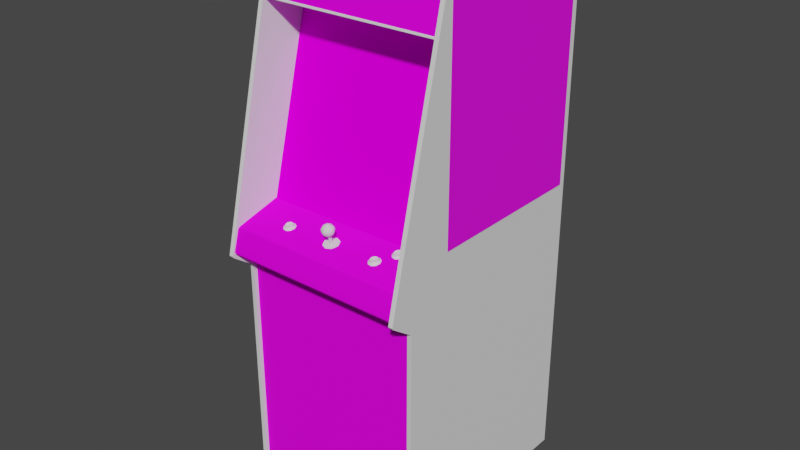 # Source: journey.blend  (saved by Blender 2.93.20; exported with 4.5.12 LTS)
import bpy
from mathutils import Matrix  # noqa: F401  (used for matrix-valued properties, if any)

bpy.ops.wm.read_factory_settings(use_empty=True)
scene = bpy.context.scene
scene.name = 'Scene'

# ---- images (referenced by path relative to the original .blend; pixels are not part of the script)
import os
ASSET_DIR = os.environ.get("B2B_ASSET_DIR", "")  # directory of the original .blend (textures are referenced by path, not embedded)
HERE = os.path.dirname(os.path.abspath(__file__))  # packed textures are extracted next to this script under _unpacked/

def load_image(name, relpath, width, height, colorspace="sRGB"):
    """Load a texture the original file referenced (path relative to the .blend, or extracted next to this script)."""
    p = next((c for c in (os.path.join(HERE, relpath), os.path.join(ASSET_DIR, relpath)) if relpath and os.path.exists(c)), "")
    if p:
        img = bpy.data.images.load(p, check_existing=True)
        img.name = name
    else:  # same state as the original file: an image datablock whose file is absent (Cycles renders it pink)
        img = bpy.data.images.new(name, width, height)
        img.source = "FILE"
        img.filepath = "//" + (relpath or name)
    img.colorspace_settings.name = colorspace
    return img
img_01journeymarqueemap_tiff = load_image('01journeymarqueemap.TIFF', '01journeymarqueemap.TIFF', 1024, 1024, 'sRGB')
img_02journeymonitormap_tiff = load_image('02journeymonitormap.TIFF', '02journeymonitormap.TIFF', 1024, 1024, 'sRGB')
img_journeysideartmap_tiff = load_image('journeysideartmap.TIFF', 'journeysideartmap.TIFF', 1024, 1024, 'sRGB')
img_journeybezelmap_tiff = load_image('journeybezelmap.TIFF', 'journeybezelmap.TIFF', 1024, 1024, 'sRGB')
img_journeycoindoormap_tiff = load_image('journeycoindoormap.TIFF', 'journeycoindoormap.TIFF', 1024, 1024, 'sRGB')
img_journeycpomap_tiff = load_image('journeycpomap.TIFF', 'journeycpomap.TIFF', 1024, 1024, 'sRGB')

# ---- materials (node trees are filled in below, after node groups)
mat_01journeymarquee = bpy.data.materials.new('01journeymarquee')
mat_01journeymarquee.use_transparent_shadow = False
mat_01journeymarquee.roughness = 0.7934
mat_01journeymarquee.specular_intensity = 0.08627
mat_02journeymonitor = bpy.data.materials.new('02journeymonitor')
mat_02journeymonitor.use_transparent_shadow = False
mat_02journeymonitor.roughness = 0.8807
mat_02journeymonitor.specular_intensity = 0.0
mat_journeysideart = bpy.data.materials.new('journeysideart')
mat_journeysideart.use_transparent_shadow = False
mat_journeysideart.roughness = 0.7615
mat_journeysideart.specular_intensity = 0.3216
mat_journeybezel = bpy.data.materials.new('journeybezel')
mat_journeybezel.use_transparent_shadow = False
mat_journeybezel.roughness = 0.8807
mat_journeybezel.specular_intensity = 0.0
mat_journeyblack = bpy.data.materials.new('journeyblack')
mat_journeyblack.use_transparent_shadow = False
mat_journeyblack.roughness = 0.8807
mat_journeyblack.specular_intensity = 0.08627
mat_journeynonemoreblack = bpy.data.materials.new('journeynonemoreblack')
mat_journeynonemoreblack.use_transparent_shadow = False
mat_journeynonemoreblack.roughness = 0.9623
mat_journeynonemoreblack.specular_intensity = 0.0
mat_journetbuttonwhite = bpy.data.materials.new('journetbuttonwhite')
mat_journetbuttonwhite.use_transparent_shadow = False
mat_journetbuttonwhite.roughness = 0.7333
mat_journetbuttonwhite.specular_intensity = 0.6275
mat_journetbuttonred = bpy.data.materials.new('journetbuttonred')
mat_journetbuttonred.use_transparent_shadow = False
mat_journetbuttonred.roughness = 0.7333
mat_journetbuttonred.specular_intensity = 0.6275
mat_journeycoindoor = bpy.data.materials.new('journeycoindoor')
mat_journeycoindoor.use_transparent_shadow = False
mat_journeycoindoor.roughness = 0.8807
mat_journeycoindoor.specular_intensity = 0.08627
mat_journeycpo = bpy.data.materials.new('journeycpo')
mat_journeycpo.use_transparent_shadow = False
mat_journeycpo.roughness = 0.8539
mat_journeycpo.specular_intensity = 0.08627
mat_journeyjoytop = bpy.data.materials.new('journeyjoytop')
mat_journeyjoytop.use_transparent_shadow = False
mat_journeyjoytop.roughness = 0.7615
mat_journeyjoytop.specular_intensity = 0.6275
mat_journeyjoybottom = bpy.data.materials.new('journeyjoybottom')
mat_journeyjoybottom.use_transparent_shadow = False
mat_journeyjoybottom.roughness = 0.7934
mat_journeyjoybottom.specular_intensity = 0.6275
mat_journeysideleftout = bpy.data.materials.new('journeysideleftout')
mat_journeysideleftout.use_transparent_shadow = False
mat_journeysideleftout.roughness = 0.8807
mat_journeysideleftout.specular_intensity = 0.3137
mat_journeysideleftin = bpy.data.materials.new('journeysideleftin')
mat_journeysideleftin.use_transparent_shadow = False
mat_journeysideleftin.roughness = 0.8807
mat_journeysideleftin.specular_intensity = 0.08627
mat_journeytmoldleft = bpy.data.materials.new('journeytmoldleft')
mat_journeytmoldleft.use_transparent_shadow = False
mat_journeytmoldleft.roughness = 0.7333
mat_journeytmoldleft.specular_intensity = 0.5373
mat_journeysiderightin = bpy.data.materials.new('journeysiderightin')
mat_journeysiderightin.use_transparent_shadow = False
mat_journeysiderightin.roughness = 0.8807
mat_journeysiderightin.specular_intensity = 0.08627
mat_journetsiderightout = bpy.data.materials.new('journetsiderightout')
mat_journetsiderightout.use_transparent_shadow = False
mat_journetsiderightout.roughness = 0.8807
mat_journetsiderightout.specular_intensity = 0.3137
mat_journeytmoldright = bpy.data.materials.new('journeytmoldright')
mat_journeytmoldright.use_transparent_shadow = False
mat_journeytmoldright.roughness = 0.7333
mat_journeytmoldright.specular_intensity = 0.5373

# ---- node groups
ng_auto_smooth = bpy.data.node_groups.new('Auto Smooth', 'GeometryNodeTree')
_s = ng_auto_smooth.interface.new_socket(name='Geometry', in_out='OUTPUT', socket_type='NodeSocketGeometry')
_s = ng_auto_smooth.interface.new_socket(name='Geometry', in_out='INPUT', socket_type='NodeSocketGeometry')
_s = ng_auto_smooth.interface.new_socket(name='Angle', in_out='INPUT', socket_type='NodeSocketFloat')
_s.subtype = 'ANGLE'
_s.min_value = 0.0
_s.max_value = 3.142
ng_auto_smooth.is_modifier = True
_N = ng_auto_smooth.nodes; _L = ng_auto_smooth.links
n0 = _N.new('NodeGroupOutput'); n0.name = 'Group Output'; n0.location = (480, -100)
n1 = _N.new('NodeGroupInput'); n1.name = 'Group Input'; n1.location = (-420, -300)
n2 = _N.new('NodeGroupInput'); n2.name = 'Group Input.001'; n2.location = (-60, -100)
n3 = _N.new('GeometryNodeSetShadeSmooth'); n3.name = 'Set Shade Smooth'; n3.location = (120, -100)
n3.domain = 'EDGE'
n4 = _N.new('GeometryNodeSetShadeSmooth'); n4.name = 'Set Shade Smooth.001'; n4.location = (300, -100)
n5 = _N.new('GeometryNodeInputMeshEdgeAngle'); n5.name = 'Edge Angle'; n5.location = (-420, -220)
n6 = _N.new('GeometryNodeInputEdgeSmooth'); n6.name = 'Is Edge Smooth'; n6.location = (-60, -160)
n7 = _N.new('GeometryNodeInputShadeSmooth'); n7.name = 'Is Face Smooth'; n7.location = (-240, -340)
n8 = _N.new('FunctionNodeBooleanMath'); n8.name = 'Boolean Math'; n8.location = (-60, -220)
n9 = _N.new('FunctionNodeCompare'); n9.name = 'Compare'; n9.location = (-240, -180)
n9.operation = 'LESS_EQUAL'
_L.new(n5.outputs[0], n9.inputs[0])
_L.new(n4.outputs[0], n0.inputs[0])
_L.new(n1.outputs[1], n9.inputs[1])
_L.new(n9.outputs[0], n8.inputs[0])
_L.new(n7.outputs[0], n8.inputs[1])
_L.new(n2.outputs[0], n3.inputs[0])
_L.new(n6.outputs[0], n3.inputs[1])
_L.new(n3.outputs[0], n4.inputs[0])
_L.new(n8.outputs[0], n3.inputs[2])
n0.is_active_output = True

# ---- material node trees
mat_01journeymarquee.use_nodes = True; mat_01journeymarquee.node_tree.nodes.clear()
_N = mat_01journeymarquee.node_tree.nodes; _L = mat_01journeymarquee.node_tree.links
n0 = _N.new('ShaderNodeBsdfPrincipled'); n0.name = 'Principled BSDF'; n0.location = (10, 300)
n0.distribution = 'GGX'
n0.subsurface_method = 'BURLEY'
n0.inputs[2].default_value = 0.7934
n0.inputs[3].default_value = 1.45
n0.inputs[13].default_value = 0.08627
n0.inputs[27].default_value = (0.0, 0.0, 0.0, 1.0)
n0.inputs[28].default_value = 1.0
n1 = _N.new('ShaderNodeOutputMaterial'); n1.name = 'Material Output'; n1.location = (300, 300)
n2 = _N.new('ShaderNodeTexImage'); n2.name = 'Image Texture'; n2.location = (-300, 600)
n2.image = img_01journeymarqueemap_tiff
_L.new(n0.outputs[0], n1.inputs[0])
_L.new(n2.outputs[0], n0.inputs[0])
n1.is_active_output = True
mat_02journeymonitor.use_nodes = True; mat_02journeymonitor.node_tree.nodes.clear()
_N = mat_02journeymonitor.node_tree.nodes; _L = mat_02journeymonitor.node_tree.links
n0 = _N.new('ShaderNodeBsdfPrincipled'); n0.name = 'Principled BSDF'; n0.location = (10, 300)
n0.distribution = 'GGX'
n0.subsurface_method = 'BURLEY'
n0.inputs[2].default_value = 0.8807
n0.inputs[3].default_value = 1.45
n0.inputs[13].default_value = 0.0
n0.inputs[27].default_value = (0.0, 0.0, 0.0, 1.0)
n0.inputs[28].default_value = 1.0
n1 = _N.new('ShaderNodeOutputMaterial'); n1.name = 'Material Output'; n1.location = (300, 300)
n2 = _N.new('ShaderNodeTexImage'); n2.name = 'Image Texture'; n2.location = (-300, 600)
n2.image = img_02journeymonitormap_tiff
_L.new(n0.outputs[0], n1.inputs[0])
_L.new(n2.outputs[0], n0.inputs[0])
n1.is_active_output = True
mat_journeysideart.use_nodes = True; mat_journeysideart.node_tree.nodes.clear()
_N = mat_journeysideart.node_tree.nodes; _L = mat_journeysideart.node_tree.links
n0 = _N.new('ShaderNodeBsdfPrincipled'); n0.name = 'Principled BSDF'; n0.location = (10, 300)
n0.distribution = 'GGX'
n0.subsurface_method = 'BURLEY'
n0.inputs[2].default_value = 0.7615
n0.inputs[3].default_value = 1.45
n0.inputs[13].default_value = 0.3216
n0.inputs[27].default_value = (0.0, 0.0, 0.0, 1.0)
n0.inputs[28].default_value = 1.0
n1 = _N.new('ShaderNodeOutputMaterial'); n1.name = 'Material Output'; n1.location = (300, 300)
n2 = _N.new('ShaderNodeTexImage'); n2.name = 'Image Texture'; n2.location = (-300, 600)
n2.image = img_journeysideartmap_tiff
_L.new(n0.outputs[0], n1.inputs[0])
_L.new(n2.outputs[0], n0.inputs[0])
n1.is_active_output = True
mat_journeybezel.use_nodes = True; mat_journeybezel.node_tree.nodes.clear()
_N = mat_journeybezel.node_tree.nodes; _L = mat_journeybezel.node_tree.links
n0 = _N.new('ShaderNodeBsdfPrincipled'); n0.name = 'Principled BSDF'; n0.location = (10, 300)
n0.distribution = 'GGX'
n0.subsurface_method = 'BURLEY'
n0.inputs[2].default_value = 0.8807
n0.inputs[3].default_value = 1.45
n0.inputs[13].default_value = 0.0
n0.inputs[27].default_value = (0.0, 0.0, 0.0, 1.0)
n0.inputs[28].default_value = 1.0
n1 = _N.new('ShaderNodeOutputMaterial'); n1.name = 'Material Output'; n1.location = (300, 300)
n2 = _N.new('ShaderNodeTexImage'); n2.name = 'Image Texture'; n2.location = (-300, 600)
n2.image = img_journeybezelmap_tiff
_L.new(n0.outputs[0], n1.inputs[0])
_L.new(n2.outputs[0], n0.inputs[0])
n1.is_active_output = True
mat_journeyblack.use_nodes = True; mat_journeyblack.node_tree.nodes.clear()
_N = mat_journeyblack.node_tree.nodes; _L = mat_journeyblack.node_tree.links
n0 = _N.new('ShaderNodeBsdfPrincipled'); n0.name = 'Principled BSDF'; n0.location = (10, 300)
n0.distribution = 'GGX'
n0.subsurface_method = 'BURLEY'
n0.inputs[2].default_value = 0.8807
n0.inputs[3].default_value = 1.45
n0.inputs[13].default_value = 0.08627
n0.inputs[27].default_value = (0.0, 0.0, 0.0, 1.0)
n0.inputs[28].default_value = 1.0
n1 = _N.new('ShaderNodeOutputMaterial'); n1.name = 'Material Output'; n1.location = (300, 300)
_L.new(n0.outputs[0], n1.inputs[0])
n1.is_active_output = True
mat_journeynonemoreblack.use_nodes = True; mat_journeynonemoreblack.node_tree.nodes.clear()
_N = mat_journeynonemoreblack.node_tree.nodes; _L = mat_journeynonemoreblack.node_tree.links
n0 = _N.new('ShaderNodeBsdfPrincipled'); n0.name = 'Principled BSDF'; n0.location = (10, 300)
n0.distribution = 'GGX'
n0.subsurface_method = 'BURLEY'
n0.inputs[2].default_value = 0.9623
n0.inputs[3].default_value = 1.45
n0.inputs[13].default_value = 0.0
n0.inputs[27].default_value = (0.0, 0.0, 0.0, 1.0)
n0.inputs[28].default_value = 1.0
n1 = _N.new('ShaderNodeOutputMaterial'); n1.name = 'Material Output'; n1.location = (300, 300)
_L.new(n0.outputs[0], n1.inputs[0])
n1.is_active_output = True
mat_journetbuttonwhite.use_nodes = True; mat_journetbuttonwhite.node_tree.nodes.clear()
_N = mat_journetbuttonwhite.node_tree.nodes; _L = mat_journetbuttonwhite.node_tree.links
n0 = _N.new('ShaderNodeBsdfPrincipled'); n0.name = 'Principled BSDF'; n0.location = (10, 300)
n0.distribution = 'GGX'
n0.subsurface_method = 'BURLEY'
n0.inputs[2].default_value = 0.7333
n0.inputs[3].default_value = 1.45
n0.inputs[13].default_value = 0.6275
n0.inputs[27].default_value = (0.0, 0.0, 0.0, 1.0)
n0.inputs[28].default_value = 1.0
n1 = _N.new('ShaderNodeOutputMaterial'); n1.name = 'Material Output'; n1.location = (300, 300)
_L.new(n0.outputs[0], n1.inputs[0])
n1.is_active_output = True
mat_journetbuttonred.use_nodes = True; mat_journetbuttonred.node_tree.nodes.clear()
_N = mat_journetbuttonred.node_tree.nodes; _L = mat_journetbuttonred.node_tree.links
n0 = _N.new('ShaderNodeBsdfPrincipled'); n0.name = 'Principled BSDF'; n0.location = (10, 300)
n0.distribution = 'GGX'
n0.subsurface_method = 'BURLEY'
n0.inputs[2].default_value = 0.7333
n0.inputs[3].default_value = 1.45
n0.inputs[13].default_value = 0.6275
n0.inputs[27].default_value = (0.0, 0.0, 0.0, 1.0)
n0.inputs[28].default_value = 1.0
n1 = _N.new('ShaderNodeOutputMaterial'); n1.name = 'Material Output'; n1.location = (300, 300)
_L.new(n0.outputs[0], n1.inputs[0])
n1.is_active_output = True
mat_journeycoindoor.use_nodes = True; mat_journeycoindoor.node_tree.nodes.clear()
_N = mat_journeycoindoor.node_tree.nodes; _L = mat_journeycoindoor.node_tree.links
n0 = _N.new('ShaderNodeBsdfPrincipled'); n0.name = 'Principled BSDF'; n0.location = (10, 300)
n0.distribution = 'GGX'
n0.subsurface_method = 'BURLEY'
n0.inputs[2].default_value = 0.8807
n0.inputs[3].default_value = 1.45
n0.inputs[13].default_value = 0.08627
n0.inputs[27].default_value = (0.0, 0.0, 0.0, 1.0)
n0.inputs[28].default_value = 1.0
n1 = _N.new('ShaderNodeOutputMaterial'); n1.name = 'Material Output'; n1.location = (300, 300)
n2 = _N.new('ShaderNodeTexImage'); n2.name = 'Image Texture'; n2.location = (-300, 600)
n2.image = img_journeycoindoormap_tiff
_L.new(n0.outputs[0], n1.inputs[0])
_L.new(n2.outputs[0], n0.inputs[0])
n1.is_active_output = True
mat_journeycpo.use_nodes = True; mat_journeycpo.node_tree.nodes.clear()
_N = mat_journeycpo.node_tree.nodes; _L = mat_journeycpo.node_tree.links
n0 = _N.new('ShaderNodeBsdfPrincipled'); n0.name = 'Principled BSDF'; n0.location = (10, 300)
n0.distribution = 'GGX'
n0.subsurface_method = 'BURLEY'
n0.inputs[2].default_value = 0.8539
n0.inputs[3].default_value = 1.45
n0.inputs[13].default_value = 0.08627
n0.inputs[27].default_value = (0.0, 0.0, 0.0, 1.0)
n0.inputs[28].default_value = 1.0
n1 = _N.new('ShaderNodeOutputMaterial'); n1.name = 'Material Output'; n1.location = (300, 300)
n2 = _N.new('ShaderNodeTexImage'); n2.name = 'Image Texture'; n2.location = (-300, 600)
n2.image = img_journeycpomap_tiff
_L.new(n0.outputs[0], n1.inputs[0])
_L.new(n2.outputs[0], n0.inputs[0])
n1.is_active_output = True
mat_journeyjoytop.use_nodes = True; mat_journeyjoytop.node_tree.nodes.clear()
_N = mat_journeyjoytop.node_tree.nodes; _L = mat_journeyjoytop.node_tree.links
n0 = _N.new('ShaderNodeBsdfPrincipled'); n0.name = 'Principled BSDF'; n0.location = (10, 300)
n0.distribution = 'GGX'
n0.subsurface_method = 'BURLEY'
n0.inputs[2].default_value = 0.7615
n0.inputs[3].default_value = 1.45
n0.inputs[13].default_value = 0.6275
n0.inputs[27].default_value = (0.0, 0.0, 0.0, 1.0)
n0.inputs[28].default_value = 1.0
n1 = _N.new('ShaderNodeOutputMaterial'); n1.name = 'Material Output'; n1.location = (300, 300)
_L.new(n0.outputs[0], n1.inputs[0])
n1.is_active_output = True
mat_journeyjoybottom.use_nodes = True; mat_journeyjoybottom.node_tree.nodes.clear()
_N = mat_journeyjoybottom.node_tree.nodes; _L = mat_journeyjoybottom.node_tree.links
n0 = _N.new('ShaderNodeBsdfPrincipled'); n0.name = 'Principled BSDF'; n0.location = (10, 300)
n0.distribution = 'GGX'
n0.subsurface_method = 'BURLEY'
n0.inputs[2].default_value = 0.7934
n0.inputs[3].default_value = 1.45
n0.inputs[13].default_value = 0.6275
n0.inputs[27].default_value = (0.0, 0.0, 0.0, 1.0)
n0.inputs[28].default_value = 1.0
n1 = _N.new('ShaderNodeOutputMaterial'); n1.name = 'Material Output'; n1.location = (300, 300)
_L.new(n0.outputs[0], n1.inputs[0])
n1.is_active_output = True
mat_journeysideleftout.use_nodes = True; mat_journeysideleftout.node_tree.nodes.clear()
_N = mat_journeysideleftout.node_tree.nodes; _L = mat_journeysideleftout.node_tree.links
n0 = _N.new('ShaderNodeBsdfPrincipled'); n0.name = 'Principled BSDF'; n0.location = (10, 300)
n0.distribution = 'GGX'
n0.subsurface_method = 'BURLEY'
n0.inputs[2].default_value = 0.8807
n0.inputs[3].default_value = 1.45
n0.inputs[13].default_value = 0.3137
n0.inputs[27].default_value = (0.0, 0.0, 0.0, 1.0)
n0.inputs[28].default_value = 1.0
n1 = _N.new('ShaderNodeOutputMaterial'); n1.name = 'Material Output'; n1.location = (300, 300)
_L.new(n0.outputs[0], n1.inputs[0])
n1.is_active_output = True
mat_journeysideleftin.use_nodes = True; mat_journeysideleftin.node_tree.nodes.clear()
_N = mat_journeysideleftin.node_tree.nodes; _L = mat_journeysideleftin.node_tree.links
n0 = _N.new('ShaderNodeBsdfPrincipled'); n0.name = 'Principled BSDF'; n0.location = (10, 300)
n0.distribution = 'GGX'
n0.subsurface_method = 'BURLEY'
n0.inputs[2].default_value = 0.8807
n0.inputs[3].default_value = 1.45
n0.inputs[13].default_value = 0.08627
n0.inputs[27].default_value = (0.0, 0.0, 0.0, 1.0)
n0.inputs[28].default_value = 1.0
n1 = _N.new('ShaderNodeOutputMaterial'); n1.name = 'Material Output'; n1.location = (300, 300)
_L.new(n0.outputs[0], n1.inputs[0])
n1.is_active_output = True
mat_journeytmoldleft.use_nodes = True; mat_journeytmoldleft.node_tree.nodes.clear()
_N = mat_journeytmoldleft.node_tree.nodes; _L = mat_journeytmoldleft.node_tree.links
n0 = _N.new('ShaderNodeBsdfPrincipled'); n0.name = 'Principled BSDF'; n0.location = (10, 300)
n0.distribution = 'GGX'
n0.subsurface_method = 'BURLEY'
n0.inputs[2].default_value = 0.7333
n0.inputs[3].default_value = 1.45
n0.inputs[13].default_value = 0.5373
n0.inputs[27].default_value = (0.0, 0.0, 0.0, 1.0)
n0.inputs[28].default_value = 1.0
n1 = _N.new('ShaderNodeOutputMaterial'); n1.name = 'Material Output'; n1.location = (300, 300)
_L.new(n0.outputs[0], n1.inputs[0])
n1.is_active_output = True
mat_journeysiderightin.use_nodes = True; mat_journeysiderightin.node_tree.nodes.clear()
_N = mat_journeysiderightin.node_tree.nodes; _L = mat_journeysiderightin.node_tree.links
n0 = _N.new('ShaderNodeBsdfPrincipled'); n0.name = 'Principled BSDF'; n0.location = (10, 300)
n0.distribution = 'GGX'
n0.subsurface_method = 'BURLEY'
n0.inputs[2].default_value = 0.8807
n0.inputs[3].default_value = 1.45
n0.inputs[13].default_value = 0.08627
n0.inputs[27].default_value = (0.0, 0.0, 0.0, 1.0)
n0.inputs[28].default_value = 1.0
n1 = _N.new('ShaderNodeOutputMaterial'); n1.name = 'Material Output'; n1.location = (300, 300)
_L.new(n0.outputs[0], n1.inputs[0])
n1.is_active_output = True
mat_journetsiderightout.use_nodes = True; mat_journetsiderightout.node_tree.nodes.clear()
_N = mat_journetsiderightout.node_tree.nodes; _L = mat_journetsiderightout.node_tree.links
n0 = _N.new('ShaderNodeBsdfPrincipled'); n0.name = 'Principled BSDF'; n0.location = (10, 300)
n0.distribution = 'GGX'
n0.subsurface_method = 'BURLEY'
n0.inputs[2].default_value = 0.8807
n0.inputs[3].default_value = 1.45
n0.inputs[13].default_value = 0.3137
n0.inputs[27].default_value = (0.0, 0.0, 0.0, 1.0)
n0.inputs[28].default_value = 1.0
n1 = _N.new('ShaderNodeOutputMaterial'); n1.name = 'Material Output'; n1.location = (300, 300)
_L.new(n0.outputs[0], n1.inputs[0])
n1.is_active_output = True
mat_journeytmoldright.use_nodes = True; mat_journeytmoldright.node_tree.nodes.clear()
_N = mat_journeytmoldright.node_tree.nodes; _L = mat_journeytmoldright.node_tree.links
n0 = _N.new('ShaderNodeBsdfPrincipled'); n0.name = 'Principled BSDF'; n0.location = (10, 300)
n0.distribution = 'GGX'
n0.subsurface_method = 'BURLEY'
n0.inputs[2].default_value = 0.7333
n0.inputs[3].default_value = 1.45
n0.inputs[13].default_value = 0.5373
n0.inputs[27].default_value = (0.0, 0.0, 0.0, 1.0)
n0.inputs[28].default_value = 1.0
n1 = _N.new('ShaderNodeOutputMaterial'); n1.name = 'Material Output'; n1.location = (300, 300)
_L.new(n0.outputs[0], n1.inputs[0])
n1.is_active_output = True

# ---- world
world_world = bpy.data.worlds.new('World'); scene.world = world_world
world_world.use_nodes = True; world_world.node_tree.nodes.clear()
_N = world_world.node_tree.nodes; _L = world_world.node_tree.links
n0 = _N.new('ShaderNodeOutputWorld'); n0.name = 'World Output'; n0.location = (300, 300)
n1 = _N.new('ShaderNodeBackground'); n1.name = 'Background'; n1.location = (10, 300)
n1.inputs[0].default_value = (0.05088, 0.05088, 0.05088, 1.0)
_L.new(n1.outputs[0], n0.inputs[0])
n0.is_active_output = True
world_world.color = (0.05088, 0.05088, 0.05088)
world_world.use_sun_shadow = False
world_world.sun_shadow_jitter_overblur = 0.0

# ---- meshes
me_journey = bpy.data.meshes.new('journey')
me_journey.from_pydata([(0.2561, 0.521, 0.005611), (0.2561, 0.6925, -0.0371), (-0.3237, 0.521, 0.005611), (-0.3237, 0.6925, -0.0371), (-0.03179, 0.2231, -0.08275), (-0.1816, 0.2209, -0.08569), (-0.1802, 0.03572, -0.04115), (-0.03179, 0.03462, -0.03894), (-0.03179, 0.4039, -0.1365), (0.1166, 0.4006, -0.1376), (0.1166, 0.03572, -0.04115), (0.1184, 0.2209, -0.08569), (-0.1802, 0.4006, -0.1376), (-0.1765, -0.07767, -0.01574), (0.2101, 0.2183, -0.08864), (-0.03179, 0.5129, -0.1707), (-0.1765, 0.5077, -0.1704), (-0.03179, -0.08172, -0.0139), (0.1943, -0.06368, -0.02016), (0.206, 0.03867, -0.04446), (-0.2696, 0.03867, -0.04446), (-0.2737, 0.2183, -0.08864), (-0.2737, 0.218, -0.08938), (-0.2696, 0.3939, -0.1387), (0.1129, -0.07767, -0.01574), (-0.03179, -0.08209, -0.01427), (-0.1765, -0.07767, -0.01611), (0.206, 0.3943, -0.1383), (0.2101, 0.218, -0.08938), (0.206, 0.0383, -0.04483), (-0.2578, -0.06368, -0.02053), (-0.2696, 0.3943, -0.1383), (-0.2578, 0.4923, -0.1674), (-0.03179, 0.5125, -0.1711), (0.1129, 0.5073, -0.1707), (0.1943, -0.06368, -0.02053), (-0.2696, 0.0383, -0.04483), (0.1129, -0.07767, -0.01611), (0.1129, 0.5077, -0.1704), (0.1943, 0.4926, -0.1671), (0.206, 0.3939, -0.1387), (0.1943, 0.4923, -0.1674), (-0.2578, 0.4926, -0.1671), (-0.1765, 0.5073, -0.1707), (-0.2578, -0.06368, -0.02016), (-0.3385, 0.6476, -0.5838), (-0.3385, -0.06258, -0.5838), (-0.3385, 0.6476, -0.03967), (-0.3385, -0.06258, -0.03967), (0.2712, -0.06368, -0.5853), (0.2712, 0.6465, -0.5853), (0.2712, -0.06368, -0.04115), (0.2712, 0.6465, -0.04115), (0.2569, -0.0762, 0.001929), (-0.3234, 0.5202, -0.1545), (-0.3234, -0.0762, 0.001929), (0.2569, 0.5202, -0.1545), (0.2565, 0.5199, -0.1807), (-0.3234, 0.5195, 0.001561), (-0.3234, 0.5199, -0.1807), (0.2565, 0.5195, 0.001561), (-0.3234, 0.5276, 0.004507), (-0.3234, 0.5213, 0.006716), (0.2565, 0.5276, 0.004507), (0.2565, 0.5195, 0.004875), (0.2565, 0.5213, 0.006716), (-0.3234, 0.5195, 0.004875), (0.2565, -0.1874, -0.001016), (-0.3234, 0.6749, -0.237), (-0.3234, -0.1874, -0.001016), (0.2565, 0.6749, -0.237), (0.1667, -0.07399, 0.04574), (0.174, -0.07325, 0.04169), (0.1652, -0.07583, 0.03249), (0.167, -0.07914, 0.04537), (0.1534, -0.07215, 0.03801), (0.1748, -0.07399, 0.02476), (0.167, -0.07288, 0.02034), (0.1667, -0.06847, 0.02255), (0.1534, -0.07031, 0.02991), (0.1582, -0.07325, 0.02181), (0.1748, -0.07804, 0.04096), (0.1777, -0.0762, 0.03286), (0.1523, -0.0773, 0.03727), (0.1523, -0.07509, 0.02844), (0.1468, -0.0773, 0.02586), (0.1468, -0.08062, 0.03838), (0.1552, -0.08319, 0.04795), (0.1582, -0.07877, 0.0439), (0.1792, -0.08209, 0.0439), (0.1792, -0.07583, 0.02034), (0.1586, -0.06883, 0.02402), (0.174, -0.0692, 0.0266), (0.1678, -0.08356, 0.05016), (0.1836, -0.07914, 0.03212), (0.1678, -0.07436, 0.01408), (0.1552, -0.07509, 0.01629), (0.1586, -0.07399, 0.04427), (0.1766, -0.07141, 0.03396), (0.2149, -0.07141, 0.03396), (0.2031, -0.07583, 0.03249), (0.1902, -0.07509, 0.02844), (0.1902, -0.0773, 0.03727), (0.216, -0.0762, 0.03286), (0.2127, -0.07804, 0.04096), (0.2171, -0.08209, 0.0439), (0.1961, -0.07877, 0.0439), (0.2049, -0.07914, 0.04537), (0.2119, -0.07325, 0.04169), (0.2049, -0.07288, 0.02034), (0.1961, -0.07325, 0.02181), (0.1965, -0.06883, 0.02402), (0.1913, -0.07031, 0.02991), (0.2127, -0.07399, 0.02476), (0.2219, -0.07914, 0.03212), (0.2049, -0.07399, 0.04574), (0.1965, -0.07399, 0.04427), (0.1932, -0.08319, 0.04795), (0.1847, -0.0773, 0.02586), (0.206, -0.07436, 0.01408), (0.1913, -0.07215, 0.03801), (0.2049, -0.06847, 0.02255), (0.2119, -0.0692, 0.0266), (0.206, -0.08356, 0.05016), (0.1847, -0.08062, 0.03838), (0.2171, -0.07583, 0.02034), (0.1932, -0.07509, 0.01629), (-0.1883, -0.08835, 0.08293), (-0.1949, -0.08651, 0.09434), (-0.1868, -0.08687, 0.09581), (-0.1956, -0.09166, 0.09397), (-0.1949, -0.08135, 0.07409), (-0.1868, -0.08098, 0.07262), (-0.1864, -0.08577, 0.07041), (-0.1956, -0.08614, 0.07188), (-0.2011, -0.08761, 0.07888), (-0.2004, -0.08282, 0.08035), (-0.1757, -0.08872, 0.08293), (-0.1787, -0.09092, 0.09139), (-0.1743, -0.09461, 0.09434), (-0.1787, -0.08687, 0.07483), (-0.1698, -0.09166, 0.08219), (-0.1986, -0.08761, 0.06636), (-0.2067, -0.09019, 0.07593), (-0.2067, -0.09313, 0.08882), (-0.2011, -0.08982, 0.08734), (-0.1864, -0.09203, 0.09544), (-0.1768, -0.08393, 0.0844), (-0.1798, -0.08577, 0.09176), (-0.2004, -0.08503, 0.08845), (-0.1798, -0.08209, 0.07667), (-0.1986, -0.09571, 0.09839), (-0.1857, -0.09645, 0.1006), (-0.1743, -0.08872, 0.07041), (-0.1857, -0.08724, 0.06415), (0.1365, -0.08393, 0.0844), (0.1251, -0.08835, 0.08293), (0.1122, -0.08761, 0.07888), (0.1122, -0.08982, 0.08734), (0.1129, -0.08503, 0.08845), (0.1376, -0.08872, 0.08293), (0.1346, -0.09092, 0.09139), (0.139, -0.09461, 0.09434), (0.1177, -0.09166, 0.09397), (0.1269, -0.09203, 0.09544), (0.1265, -0.08687, 0.09581), (0.1335, -0.08577, 0.09176), (0.1269, -0.08577, 0.07041), (0.1177, -0.08614, 0.07188), (0.1346, -0.08687, 0.07483), (0.1435, -0.09166, 0.08219), (0.1184, -0.08651, 0.09434), (0.1147, -0.09571, 0.09839), (0.1066, -0.09019, 0.07593), (0.1276, -0.08724, 0.06415), (0.1129, -0.08282, 0.08035), (0.1265, -0.08098, 0.07262), (0.1184, -0.08135, 0.07409), (0.1335, -0.08209, 0.07667), (0.1276, -0.09645, 0.1006), (0.1066, -0.09313, 0.08882), (0.139, -0.08872, 0.07041), (0.1147, -0.08761, 0.06636), (0.2557, -1.016, 0.0936), (0.2557, -0.2426, 0.0936), (-0.3241, -0.2426, 0.0936), (-0.3241, -1.016, 0.0936), (0.2565, -0.07141, 0.001561), (-0.3234, -0.07141, 0.001561), (0.2565, -0.2492, 0.08256), (-0.3234, -0.2492, 0.08256), (-0.3234, -0.1123, 0.1547), (-0.3234, -0.18, 0.1742), (0.2565, -0.1907, 0.1698), (-0.3234, -0.1907, 0.1698), (0.2565, -0.18, 0.1742), (0.2565, -0.1123, 0.1547), (0.2565, -0.1079, 0.1459), (-0.3234, -0.1079, 0.1459), (-0.04246, -0.03128, 0.0855), (-0.03989, -0.03018, 0.09581), (-0.03768, -0.0287, 0.09066), (-0.02258, -0.03128, 0.0855), (-0.03252, -0.03055, 0.08145), (-0.03252, -0.02834, 0.08845), (-0.04246, -0.03644, 0.1046), (-0.03252, -0.03717, 0.1087), (-0.03252, -0.03202, 0.1032), (-0.04651, -0.03386, 0.09508), (-0.02369, -0.03423, 0.1035), (-0.01853, -0.03386, 0.09508), (-0.02479, -0.03018, 0.09581), (-0.02884, -0.03018, 0.09949), (-0.02995, -0.0287, 0.09618), (-0.03068, -0.02907, 0.09802), (-0.03436, -0.02907, 0.09802), (-0.03252, -0.02907, 0.09876), (-0.03252, -0.02834, 0.09655), (-0.03068, -0.02797, 0.09434), (-0.03252, -0.02797, 0.0936), (-0.0351, -0.0287, 0.09618), (-0.03436, -0.02797, 0.09434), (-0.04504, -0.05853, 0.1017), (-0.03252, -0.05963, 0.1069), (-0.03252, -0.05227, 0.1116), (-0.01853, -0.05558, 0.1039), (-0.01191, -0.04711, 0.09176), (-0.01817, -0.04711, 0.1065), (-0.0502, -0.05521, 0.08955), (-0.04504, -0.05227, 0.0774), (-0.03252, -0.05079, 0.07225), (-0.01964, -0.05227, 0.0774), (-0.03768, -0.03165, 0.101), (-0.027, -0.0287, 0.09066), (-0.02001, -0.04012, 0.1061), (-0.02148, -0.06294, 0.08771), (-0.01448, -0.05521, 0.08955), (-0.03768, -0.06294, 0.08771), (-0.02185, -0.06184, 0.09876), (-0.04026, -0.0611, 0.07998), (-0.03252, -0.06, 0.07704), (-0.04357, -0.06294, 0.08771), (-0.02479, -0.0611, 0.07998), (-0.01375, -0.03901, 0.0936), (-0.01927, -0.0357, 0.08109), (-0.04026, -0.06478, 0.09508), (-0.0178, -0.04343, 0.0774), (-0.03252, -0.0346, 0.07556), (-0.03252, -0.04196, 0.07151), (-0.04541, -0.0357, 0.08109), (-0.05314, -0.04711, 0.09176), (-0.04541, -0.04233, 0.1065), (-0.05093, -0.03901, 0.0936), (-0.04688, -0.04343, 0.0774), (-0.04688, -0.05079, 0.1058), (-0.03252, -0.0438, 0.1116), (-0.02884, -0.06368, 0.09139), (-0.02479, -0.06478, 0.09508), (-0.03252, -0.06552, 0.09839), (-0.03621, -0.06184, 0.08403), (-0.007121, -0.09129, 0.08035), (-0.01448, -0.08687, 0.06304), (-0.02884, -0.09019, 0.07667), (-0.027, -0.09129, 0.08035), (-0.02884, -0.06184, 0.08403), (-0.027, -0.06294, 0.08771), (-0.03252, -0.06405, 0.09287), (-0.0502, -0.09571, 0.09765), (-0.03252, -0.09718, 0.105), (-0.03252, -0.0924, 0.0855), (-0.0502, -0.08687, 0.06304), (-0.05793, -0.09129, 0.08035), (-0.03768, -0.09129, 0.08035), (-0.03621, -0.06368, 0.09139), (-0.03252, -0.08503, 0.05605), (-0.03621, -0.09019, 0.07667), (-0.01448, -0.09571, 0.09765), (-0.03621, -0.09203, 0.08403), (-0.02884, -0.09203, 0.08403), (-0.03252, -0.08982, 0.07519), (-0.03252, -0.06147, 0.08256), (-0.3366, -0.2507, 0.1058), (-0.3226, -0.1914, 0.1823), (-0.3226, -0.2507, 0.1058), (-0.3226, -1.017, 0.1058), (-0.3226, -1.017, -0.6059), (-0.3366, -1.017, -0.6059), (-0.3366, -1.017, 0.1058), (-0.3366, 0.7143, -0.03783), (-0.3226, 0.7143, -0.03783), (-0.3366, 0.662, -0.6063), (-0.3226, 0.662, -0.6063), (-0.3226, -0.1966, 0.1816), (-0.3366, -0.1914, 0.1823), (-0.3366, -0.1966, 0.1816), (0.2557, -1.017, 0.1058), (0.2557, 0.7143, -0.03783), (0.2557, -0.1914, 0.1823), (0.2557, -0.1966, 0.1816), (0.2697, -0.2507, 0.1058), (0.2557, -0.2507, 0.1058), (0.2697, -1.017, 0.1058), (0.2697, -0.1966, 0.1816), (0.2697, -1.017, -0.6059), (0.2557, -1.017, -0.6059), (0.2697, 0.662, -0.6063), (0.2557, 0.662, -0.6063), (0.2697, 0.7143, -0.03783), (0.2697, -0.1914, 0.1823), (-0.323, -1.013, -0.5938), (-0.323, 0.652, -0.5938), (0.2572, -1.013, -0.5938), (0.2572, 0.652, -0.5938), (0.2572, 0.6896, -0.03562), (0.2572, 0.6966, -0.03746), (-0.323, 0.6966, -0.03746), (0.2572, 0.7028, -0.04188), (0.2572, 0.7047, -0.05072), (-0.323, 0.7047, -0.05072), (-0.323, 0.7028, -0.04188), (-0.323, 0.6896, -0.03562)], [], [(283, 292, 294, 281), (33, 43, 16, 15), (4, 11, 9, 8), (263, 262, 264, 265), (6, 7, 4, 5), (115, 116, 106, 107), (150, 147, 137, 140), (104, 103, 99, 108), (159, 175, 157, 158), (38, 15, 8, 9), (9, 27, 39, 38), (31, 12, 16, 42), (10, 19, 14, 11), (27, 9, 11, 14), (13, 17, 7, 6), (19, 10, 24, 18), (243, 234, 227, 226), (275, 279, 274, 270), (207, 232, 205, 206), (24, 17, 25), (26, 25, 17), (22, 36, 20, 21), (17, 13, 26), (12, 31, 21, 5), (40, 41, 39, 27), (15, 38, 34, 33), (8, 12, 5, 4), (36, 30, 44, 20), (220, 221, 201, 200), (13, 44, 30, 26), (25, 37, 24), (116, 120, 102, 106), (21, 31, 23, 22), (38, 39, 41, 34), (318, 319, 316, 317), (195, 196, 191, 192), (57, 60, 58, 59), (292, 282, 293, 294), (310, 318, 317, 312), (188, 198, 197, 187), (53, 56, 54, 55), (185, 186, 183, 184), (71, 72, 73), (75, 79, 84, 83), (75, 97, 73), (71, 97, 88, 74), (74, 81, 72, 71), (80, 77, 95, 96), (106, 102, 124, 117), (120, 112, 101, 102), (112, 111, 110, 101), (174, 182, 168, 167), (208, 205, 232, 200), (133, 140, 153, 154), (91, 79, 73), (92, 78, 73), (225, 227, 224, 223), (81, 74, 93, 89), (157, 168, 182, 173), (132, 150, 140, 133), (72, 98, 73), (88, 83, 86, 87), (108, 115, 107, 104), (254, 224, 255, 251), (246, 248, 247, 244), (98, 92, 73), (97, 71, 73), (78, 91, 73), (79, 75, 73), (108, 99, 100), (78, 92, 76, 77), (170, 181, 169, 160), (265, 256, 278, 263), (98, 72, 81, 82), (12, 8, 15, 16), (117, 123, 107, 106), (116, 115, 100), (105, 114, 103, 104), (85, 86, 83, 84), (234, 243, 210, 209), (112, 120, 100), (121, 111, 100), (121, 122, 113, 109), (99, 122, 100), (87, 93, 74, 88), (119, 126, 110, 109), (163, 158, 180, 172), (96, 85, 84, 80), (230, 229, 253, 248), (97, 75, 83, 88), (250, 254, 251, 252), (122, 99, 103, 113), (115, 108, 100), (122, 121, 100), (120, 116, 100), (111, 112, 100), (148, 147, 127), (128, 129, 127), (165, 171, 163, 164), (175, 177, 168, 157), (76, 82, 94, 90), (138, 146, 152, 139), (162, 170, 160, 161), (258, 257, 238, 223), (226, 246, 244, 243), (250, 253, 229, 228), (136, 149, 127), (132, 131, 127), (118, 124, 102, 101), (178, 155, 160, 169), (147, 150, 127), (242, 240, 230, 231), (161, 164, 179, 162), (167, 169, 181, 174), (17, 24, 10, 7), (171, 159, 158, 163), (109, 113, 125, 119), (176, 178, 169, 167), (166, 165, 164, 161), (129, 148, 127), (150, 132, 127), (149, 128, 127), (131, 136, 127), (166, 155, 156), (135, 145, 149, 136), (139, 141, 137, 138), (129, 128, 130, 146), (138, 137, 147, 148), (133, 134, 131, 132), (141, 153, 140, 137), (171, 165, 156), (146, 130, 151, 152), (145, 135, 143, 144), (154, 142, 134, 133), (175, 159, 156), (176, 177, 156), (111, 121, 109, 110), (155, 178, 156), (89, 94, 82, 81), (144, 151, 130, 145), (255, 234, 209, 206), (142, 143, 135, 134), (91, 78, 77, 80), (148, 129, 146, 138), (252, 249, 253, 250), (43, 32, 42, 16), (165, 166, 156), (178, 176, 156), (159, 171, 156), (177, 175, 156), (194, 190, 189, 193), (285, 284, 287, 286), (299, 302, 298, 300), (60, 64, 66, 58), (314, 316, 319, 315), (65, 63, 61, 62), (90, 95, 77, 76), (210, 202, 233, 211), (203, 199, 201, 204), (209, 210, 211), (173, 180, 158, 157), (212, 213, 214), (207, 212, 214), (215, 216, 217), (218, 219, 217), (216, 214, 217), (220, 215, 217), (219, 221, 217), (221, 220, 217), (213, 218, 217), (214, 213, 217), (177, 176, 167, 168), (114, 125, 113, 103), (251, 255, 206, 205), (104, 107, 123, 105), (101, 110, 126, 118), (27, 14, 28, 40), (225, 236, 226, 227), (199, 208, 200, 201), (206, 209, 207), (241, 245, 222, 228), (297, 296, 306, 300), (239, 241, 228, 229), (273, 266, 258, 245), (14, 19, 29, 28), (204, 233, 202, 203), (271, 267, 277, 272), (259, 237, 241, 239), (235, 242, 231, 236), (254, 250, 228, 222), (227, 234, 255, 224), (248, 253, 249, 247), (136, 131, 134, 135), (92, 98, 82, 76), (224, 254, 222, 223), (79, 91, 80, 84), (263, 278, 276, 260), (238, 236, 225), (223, 238, 225), (245, 241, 237, 273), (19, 18, 35, 29), (280, 259, 239, 240), (257, 258, 266, 256), (244, 247, 203, 202), (248, 246, 231, 230), (128, 149, 145, 130), (161, 160, 155, 166), (246, 226, 236, 231), (44, 13, 6, 20), (216, 215, 232, 207), (247, 249, 199, 203), (252, 251, 205, 208), (249, 252, 208, 199), (245, 258, 223, 222), (240, 239, 229, 230), (243, 244, 202, 210), (209, 211, 212), (207, 209, 212), (207, 214, 216), (257, 235, 236, 238), (233, 204, 219, 218), (242, 235, 265, 264), (264, 280, 240, 242), (31, 42, 32, 23), (262, 263, 260, 261), (212, 211, 213), (256, 265, 235, 257), (275, 272, 237, 259), (266, 273, 277, 269), (278, 269, 268, 276), (218, 213, 211, 233), (37, 35, 18, 24), (279, 262, 261, 274), (272, 275, 270, 271), (215, 220, 200, 232), (204, 201, 221, 219), (269, 277, 267, 268), (11, 4, 7, 10), (279, 275, 259, 280), (272, 277, 273, 237), (5, 21, 20, 6), (262, 279, 280, 264), (290, 286, 281), (286, 287, 281), (172, 179, 164, 163), (293, 281, 294), (291, 283, 285), (285, 283, 284), (293, 288, 290, 281), (282, 292, 283), (52, 51, 49, 50), (306, 296, 307, 305), (286, 290, 291, 285), (308, 307, 296, 297), (312, 311, 309, 310), (198, 191, 196, 197), (303, 301, 295, 304), (306, 304, 300), (304, 295, 300), (308, 299, 305, 307), (297, 300, 298), (305, 299, 303), (303, 299, 301), (282, 283, 291, 289), (308, 302, 299), (297, 298, 302, 308), (304, 306, 305, 303), (269, 278, 256, 266), (282, 289, 288, 293), (300, 295, 301, 299), (67, 70, 68, 69), (62, 66, 64, 65), (193, 195, 192, 194), (48, 47, 45, 46), (289, 291, 290, 288), (3, 2, 0, 1), (281, 287, 284, 283), (315, 320, 313, 314)])
me_journey.polygons.foreach_set('use_smooth', [True] * 278)
me_journey.polygons.foreach_set('material_index', [14, 1, 1, 11, 1, 6, 7, 6, 7, 1, 1, 1, 1, 1, 1, 1, 10, 11, 10, 1, 1, 1, 1, 1, 1, 1, 1, 1, 10, 1, 1, 6, 1, 1, 4, 9, 4, 14, 4, 9, 3, 8, 6, 6, 6, 6, 6, 6, 6, 6, 6, 7, 10, 7, 6, 6, 10, 6, 7, 7, 6, 6, 6, 10, 10, 6, 6, 6, 6, 6, 6, 7, 11, 6, 1, 6, 6, 6, 6, 10, 6, 6, 6, 6, 6, 6, 7, 6, 10, 6, 10, 6, 6, 6, 6, 6, 7, 7, 7, 7, 6, 7, 7, 10, 10, 10, 7, 7, 6, 7, 7, 10, 7, 7, 1, 7, 6, 7, 7, 7, 7, 7, 7, 7, 7, 7, 7, 7, 7, 7, 7, 7, 7, 7, 7, 7, 6, 7, 6, 7, 10, 7, 6, 7, 10, 1, 7, 7, 7, 7, 9, 14, 17, 4, 4, 4, 6, 10, 10, 10, 7, 10, 10, 10, 10, 10, 10, 10, 10, 10, 10, 7, 6, 10, 6, 6, 1, 10, 10, 10, 10, 15, 10, 10, 1, 10, 11, 10, 10, 10, 10, 10, 7, 6, 10, 6, 11, 10, 10, 10, 1, 10, 10, 10, 10, 7, 7, 10, 1, 10, 10, 10, 10, 10, 10, 10, 10, 10, 10, 10, 10, 10, 10, 1, 11, 10, 10, 11, 11, 11, 10, 1, 11, 11, 10, 10, 11, 1, 11, 11, 1, 11, 12, 12, 7, 12, 13, 13, 12, 13, 2, 17, 14, 17, 4, 9, 17, 15, 15, 16, 15, 16, 16, 13, 16, 17, 17, 11, 14, 17, 5, 4, 9, 2, 14, 0, 14, 4])
_uv = me_journey.uv_layers.new(name='UVMap')
_uv.uv.foreach_set('vector', [0.000447, 0.000447, 0.000447, 0.000447, 0.000447, 0.000447, 0.000447, 0.000447, 0.5, 0.9493, 0.2321, 0.9409, 0.2321, 0.9409, 0.5, 0.9493, 0.5, 0.5, 0.7791, 0.5, 0.7763, 0.7763, 0.5, 0.7791, 0.000447, 0.000447, 0.000447, 0.000447, 0.000447, 0.000447, 0.000447, 0.000447, 0.2237, 0.2237, 0.5, 0.2209, 0.5, 0.5, 0.2209, 0.5, 0.000447, 0.000447, 0.000447, 0.000447, 0.000447, 0.000447, 0.000447, 0.000447, 0.000447, 0.000447, 0.000447, 0.000447, 0.000447, 0.000447, 0.000447, 0.000447, 0.000447, 0.000447, 0.000447, 0.000447, 0.000447, 0.000447, 0.000447, 0.000447, 0.000447, 0.000447, 0.000447, 0.000447, 0.000447, 0.000447, 0.000447, 0.000447, 0.7679, 0.9409, 0.5, 0.9493, 0.5, 0.7791, 0.7763, 0.7763, 0.7763, 0.7763, 0.9409, 0.7679, 0.9186, 0.9186, 0.7679, 0.9409, 0.05905, 0.7679, 0.2237, 0.7763, 0.2321, 0.9409, 0.08138, 0.9186, 0.7763, 0.2237, 0.9409, 0.2321, 0.9493, 0.5, 0.7791, 0.5, 0.9409, 0.7679, 0.7763, 0.7763, 0.7791, 0.5, 0.9493, 0.5, 0.2321, 0.05905, 0.5, 0.05068, 0.5, 0.2209, 0.2237, 0.2237, 0.9409, 0.2321, 0.7763, 0.2237, 0.7679, 0.05905, 0.9186, 0.08138, 0.000447, 0.000447, 0.000447, 0.000447, 0.000447, 0.000447, 0.000447, 0.000447, 0.000447, 0.000447, 0.000447, 0.000447, 0.000447, 0.000447, 0.000447, 0.000447, 0.000447, 0.000447, 0.000447, 0.000447, 0.000447, 0.000447, 0.000447, 0.000447, 0.7679, 0.05905, 0.5, 0.05068, 0.5, 0.05068, 0.2321, 0.05905, 0.5, 0.05068, 0.5, 0.05068, 0.05068, 0.5, 0.05905, 0.2321, 0.05905, 0.2321, 0.05068, 0.5, 0.5, 0.05068, 0.2321, 0.05905, 0.2321, 0.05905, 0.2237, 0.7763, 0.05905, 0.7679, 0.05068, 0.5, 0.2209, 0.5, 0.9409, 0.7679, 0.9186, 0.9186, 0.9186, 0.9186, 0.9409, 0.7679, 0.5, 0.9493, 0.7679, 0.9409, 0.7679, 0.9409, 0.5, 0.9493, 0.5, 0.7791, 0.2237, 0.7763, 0.2209, 0.5, 0.5, 0.5, 0.05905, 0.2321, 0.08138, 0.08138, 0.08138, 0.08138, 0.05905, 0.2321, 0.000447, 0.000447, 0.000447, 0.000447, 0.000447, 0.000447, 0.000447, 0.000447, 0.2321, 0.05905, 0.08138, 0.08138, 0.08138, 0.08138, 0.2321, 0.05905, 0.5, 0.05068, 0.7679, 0.05905, 0.7679, 0.05905, 0.000447, 0.000447, 0.000447, 0.000447, 0.000447, 0.000447, 0.000447, 0.000447, 0.05068, 0.5, 0.05905, 0.7679, 0.05905, 0.7679, 0.05068, 0.5, 0.7679, 0.9409, 0.9186, 0.9186, 0.9186, 0.9186, 0.7679, 0.9409, 0.000447, 0.000447, 0.000447, 0.000447, 0.000447, 0.000447, 0.000447, 0.000447, 0.3381, 0.000447, 0.5419, 0.000447, 0.5419, 0.9996, 0.3381, 0.9996, 0.000447, 0.000447, 0.000447, 0.000447, 0.000447, 0.000447, 0.000447, 0.000447, 0.000447, 0.000447, 0.000447, 0.000447, 0.000447, 0.000447, 0.000447, 0.000447, 0.000447, 0.000447, 0.000447, 0.000447, 0.000447, 0.000447, 0.000447, 0.000447, 0.9996, 0.9996, 0.5698, 0.9996, 0.5698, 0.000447, 0.9996, 0.000447, 0.000447, 0.000447, 0.9996, 0.000447, 0.9996, 0.9996, 0.000447, 0.9996, 0.9996, 0.9996, 0.000447, 0.9996, 0.000447, 0.000447, 0.9996, 0.000447, 0.000447, 0.000447, 0.000447, 0.000447, 0.000447, 0.000447, 0.000447, 0.000447, 0.000447, 0.000447, 0.000447, 0.000447, 0.000447, 0.000447, 0.000447, 0.000447, 0.000447, 0.000447, 0.000447, 0.000447, 0.000447, 0.000447, 0.000447, 0.000447, 0.000447, 0.000447, 0.000447, 0.000447, 0.000447, 0.000447, 0.000447, 0.000447, 0.000447, 0.000447, 0.000447, 0.000447, 0.000447, 0.000447, 0.000447, 0.000447, 0.000447, 0.000447, 0.000447, 0.000447, 0.000447, 0.000447, 0.000447, 0.000447, 0.000447, 0.000447, 0.000447, 0.000447, 0.000447, 0.000447, 0.000447, 0.000447, 0.000447, 0.000447, 0.000447, 0.000447, 0.000447, 0.000447, 0.000447, 0.000447, 0.000447, 0.000447, 0.000447, 0.000447, 0.000447, 0.000447, 0.000447, 0.000447, 0.000447, 0.000447, 0.000447, 0.000447, 0.000447, 0.000447, 0.000447, 0.000447, 0.000447, 0.000447, 0.000447, 0.000447, 0.000447, 0.000447, 0.000447, 0.000447, 0.000447, 0.000447, 0.000447, 0.000447, 0.000447, 0.000447, 0.000447, 0.000447, 0.000447, 0.000447, 0.000447, 0.000447, 0.000447, 0.000447, 0.000447, 0.000447, 0.000447, 0.000447, 0.000447, 0.000447, 0.000447, 0.000447, 0.000447, 0.000447, 0.000447, 0.000447, 0.000447, 0.000447, 0.000447, 0.000447, 0.000447, 0.000447, 0.000447, 0.000447, 0.000447, 0.000447, 0.000447, 0.000447, 0.000447, 0.000447, 0.000447, 0.000447, 0.000447, 0.000447, 0.000447, 0.000447, 0.000447, 0.000447, 0.000447, 0.000447, 0.000447, 0.000447, 0.000447, 0.000447, 0.000447, 0.000447, 0.000447, 0.000447, 0.000447, 0.000447, 0.000447, 0.000447, 0.000447, 0.000447, 0.000447, 0.000447, 0.000447, 0.000447, 0.000447, 0.000447, 0.000447, 0.000447, 0.000447, 0.000447, 0.000447, 0.000447, 0.000447, 0.000447, 0.000447, 0.000447, 0.000447, 0.000447, 0.000447, 0.000447, 0.000447, 0.000447, 0.000447, 0.000447, 0.000447, 0.000447, 0.000447, 0.000447, 0.000447, 0.000447, 0.000447, 0.000447, 0.000447, 0.000447, 0.000447, 0.000447, 0.000447, 0.000447, 0.000447, 0.000447, 0.000447, 0.000447, 0.000447, 0.000447, 0.000447, 0.000447, 0.000447, 0.000447, 0.000447, 0.000447, 0.000447, 0.000447, 0.000447, 0.000447, 0.000447, 0.000447, 0.000447, 0.000447, 0.000447, 0.000447, 0.000447, 0.000447, 0.000447, 0.000447, 0.000447, 0.000447, 0.000447, 0.000447, 0.000447, 0.000447, 0.000447, 0.000447, 0.000447, 0.000447, 0.000447, 0.000447, 0.000447, 0.000447, 0.000447, 0.000447, 0.000447, 0.000447, 0.000447, 0.000447, 0.2237, 0.7763, 0.5, 0.7791, 0.5, 0.9493, 0.2321, 0.9409, 0.000447, 0.000447, 0.000447, 0.000447, 0.000447, 0.000447, 0.000447, 0.000447, 0.000447, 0.000447, 0.000447, 0.000447, 0.000447, 0.000447, 0.000447, 0.000447, 0.000447, 0.000447, 0.000447, 0.000447, 0.000447, 0.000447, 0.000447, 0.000447, 0.000447, 0.000447, 0.000447, 0.000447, 0.000447, 0.000447, 0.000447, 0.000447, 0.000447, 0.000447, 0.000447, 0.000447, 0.000447, 0.000447, 0.000447, 0.000447, 0.000447, 0.000447, 0.000447, 0.000447, 0.000447, 0.000447, 0.000447, 0.000447, 0.000447, 0.000447, 0.000447, 0.000447, 0.000447, 0.000447, 0.000447, 0.000447, 0.000447, 0.000447, 0.000447, 0.000447, 0.000447, 0.000447, 0.000447, 0.000447, 0.000447, 0.000447, 0.000447, 0.000447, 0.000447, 0.000447, 0.000447, 0.000447, 0.000447, 0.000447, 0.000447, 0.000447, 0.000447, 0.000447, 0.000447, 0.000447, 0.000447, 0.000447, 0.000447, 0.000447, 0.000447, 0.000447, 0.000447, 0.000447, 0.000447, 0.000447, 0.000447, 0.000447, 0.000447, 0.000447, 0.000447, 0.000447, 0.000447, 0.000447, 0.000447, 0.000447, 0.000447, 0.000447, 0.000447, 0.000447, 0.000447, 0.000447, 0.000447, 0.000447, 0.000447, 0.000447, 0.000447, 0.000447, 0.000447, 0.000447, 0.000447, 0.000447, 0.000447, 0.000447, 0.000447, 0.000447, 0.000447, 0.000447, 0.000447, 0.000447, 0.000447, 0.000447, 0.000447, 0.000447, 0.000447, 0.000447, 0.000447, 0.000447, 0.000447, 0.000447, 0.000447, 0.000447, 0.000447, 0.000447, 0.000447, 0.000447, 0.000447, 0.000447, 0.000447, 0.000447, 0.000447, 0.000447, 0.000447, 0.000447, 0.000447, 0.000447, 0.000447, 0.000447, 0.000447, 0.000447, 0.000447, 0.000447, 0.000447, 0.000447, 0.000447, 0.000447, 0.000447, 0.000447, 0.000447, 0.000447, 0.000447, 0.000447, 0.000447, 0.000447, 0.000447, 0.000447, 0.000447, 0.000447, 0.000447, 0.000447, 0.000447, 0.000447, 0.000447, 0.000447, 0.000447, 0.000447, 0.000447, 0.000447, 0.000447, 0.000447, 0.000447, 0.000447, 0.000447, 0.000447, 0.000447, 0.000447, 0.000447, 0.000447, 0.000447, 0.000447, 0.000447, 0.000447, 0.000447, 0.000447, 0.000447, 0.000447, 0.000447, 0.000447, 0.000447, 0.000447, 0.000447, 0.000447, 0.000447, 0.000447, 0.000447, 0.000447, 0.000447, 0.000447, 0.000447, 0.000447, 0.000447, 0.000447, 0.000447, 0.000447, 0.000447, 0.000447, 0.000447, 0.000447, 0.000447, 0.000447, 0.000447, 0.000447, 0.000447, 0.000447, 0.000447, 0.000447, 0.000447, 0.000447, 0.000447, 0.000447, 0.000447, 0.000447, 0.000447, 0.000447, 0.000447, 0.000447, 0.000447, 0.000447, 0.000447, 0.000447, 0.000447, 0.000447, 0.000447, 0.000447, 0.000447, 0.000447, 0.000447, 0.000447, 0.000447, 0.000447, 0.000447, 0.000447, 0.000447, 0.000447, 0.000447, 0.000447, 0.000447, 0.000447, 0.000447, 0.000447, 0.000447, 0.000447, 0.000447, 0.000447, 0.000447, 0.000447, 0.000447, 0.000447, 0.000447, 0.000447, 0.000447, 0.000447, 0.000447, 0.000447, 0.000447, 0.000447, 0.000447, 0.000447, 0.000447, 0.000447, 0.000447, 0.000447, 0.5, 0.05068, 0.7679, 0.05905, 0.7763, 0.2237, 0.5, 0.2209, 0.000447, 0.000447, 0.000447, 0.000447, 0.000447, 0.000447, 0.000447, 0.000447, 0.000447, 0.000447, 0.000447, 0.000447, 0.000447, 0.000447, 0.000447, 0.000447, 0.000447, 0.000447, 0.000447, 0.000447, 0.000447, 0.000447, 0.000447, 0.000447, 0.000447, 0.000447, 0.000447, 0.000447, 0.000447, 0.000447, 0.000447, 0.000447, 0.000447, 0.000447, 0.000447, 0.000447, 0.000447, 0.000447, 0.000447, 0.000447, 0.000447, 0.000447, 0.000447, 0.000447, 0.000447, 0.000447, 0.000447, 0.000447, 0.000447, 0.000447, 0.000447, 0.000447, 0.000447, 0.000447, 0.000447, 0.000447, 0.000447, 0.000447, 0.000447, 0.000447, 0.000447, 0.000447, 0.000447, 0.000447, 0.000447, 0.000447, 0.000447, 0.000447, 0.000447, 0.000447, 0.000447, 0.000447, 0.000447, 0.000447, 0.000447, 0.000447, 0.000447, 0.000447, 0.000447, 0.000447, 0.000447, 0.000447, 0.000447, 0.000447, 0.000447, 0.000447, 0.000447, 0.000447, 0.000447, 0.000447, 0.000447, 0.000447, 0.000447, 0.000447, 0.000447, 0.000447, 0.000447, 0.000447, 0.000447, 0.000447, 0.000447, 0.000447, 0.000447, 0.000447, 0.000447, 0.000447, 0.000447, 0.000447, 0.000447, 0.000447, 0.000447, 0.000447, 0.000447, 0.000447, 0.000447, 0.000447, 0.000447, 0.000447, 0.000447, 0.000447, 0.000447, 0.000447, 0.000447, 0.000447, 0.000447, 0.000447, 0.000447, 0.000447, 0.000447, 0.000447, 0.000447, 0.000447, 0.000447, 0.000447, 0.000447, 0.000447, 0.000447, 0.000447, 0.000447, 0.000447, 0.000447, 0.000447, 0.000447, 0.000447, 0.000447, 0.000447, 0.000447, 0.000447, 0.000447, 0.000447, 0.000447, 0.000447, 0.000447, 0.000447, 0.000447, 0.000447, 0.000447, 0.000447, 0.000447, 0.000447, 0.000447, 0.000447, 0.000447, 0.000447, 0.000447, 0.000447, 0.000447, 0.000447, 0.000447, 0.000447, 0.000447, 0.000447, 0.000447, 0.000447, 0.000447, 0.000447, 0.000447, 0.000447, 0.000447, 0.000447, 0.000447, 0.000447, 0.000447, 0.000447, 0.000447, 0.000447, 0.000447, 0.000447, 0.000447, 0.000447, 0.000447, 0.000447, 0.000447, 0.000447, 0.000447, 0.000447, 0.000447, 0.000447, 0.000447, 0.000447, 0.000447, 0.000447, 0.000447, 0.000447, 0.000447, 0.000447, 0.000447, 0.000447, 0.000447, 0.000447, 0.000447, 0.000447, 0.000447, 0.000447, 0.000447, 0.000447, 0.000447, 0.000447, 0.000447, 0.000447, 0.000447, 0.000447, 0.2321, 0.9409, 0.08138, 0.9186, 0.08138, 0.9186, 0.2321, 0.9409, 0.000447, 0.000447, 0.000447, 0.000447, 0.000447, 0.000447, 0.000447, 0.000447, 0.000447, 0.000447, 0.000447, 0.000447, 0.000447, 0.000447, 0.000447, 0.000447, 0.000447, 0.000447, 0.000447, 0.000447, 0.000447, 0.000447, 0.000447, 0.000447, 0.3046, 0.9996, 0.000447, 0.9996, 0.000447, 0.000447, 0.3046, 0.000447, 0.000447, 0.000447, 0.000447, 0.000447, 0.000447, 0.000447, 0.000447, 0.000447, 0.000447, 0.000447, 0.000447, 0.000447, 0.000447, 0.000447, 0.000447, 0.000447, 0.000447, 0.000447, 0.000447, 0.000447, 0.000447, 0.000447, 0.000447, 0.000447, 0.000447, 0.000447, 0.000447, 0.000447, 0.000447, 0.000447, 0.000447, 0.000447, 0.000447, 0.000447, 0.000447, 0.000447, 0.000447, 0.000447, 0.000447, 0.000447, 0.000447, 0.000447, 0.000447, 0.000447, 0.000447, 0.000447, 0.000447, 0.000447, 0.000447, 0.000447, 0.000447, 0.000447, 0.000447, 0.000447, 0.000447, 0.000447, 0.000447, 0.000447, 0.000447, 0.000447, 0.000447, 0.000447, 0.000447, 0.000447, 0.000447, 0.000447, 0.000447, 0.000447, 0.000447, 0.000447, 0.000447, 0.000447, 0.000447, 0.000447, 0.000447, 0.000447, 0.000447, 0.000447, 0.000447, 0.000447, 0.000447, 0.000447, 0.000447, 0.000447, 0.000447, 0.000447, 0.000447, 0.000447, 0.000447, 0.000447, 0.000447, 0.000447, 0.000447, 0.000447, 0.000447, 0.000447, 0.000447, 0.000447, 0.000447, 0.000447, 0.000447, 0.000447, 0.000447, 0.000447, 0.000447, 0.000447, 0.000447, 0.000447, 0.000447, 0.000447, 0.000447, 0.000447, 0.000447, 0.000447, 0.000447, 0.000447, 0.000447, 0.000447, 0.000447, 0.000447, 0.000447, 0.000447, 0.000447, 0.000447, 0.000447, 0.000447, 0.000447, 0.000447, 0.000447, 0.000447, 0.000447, 0.000447, 0.000447, 0.000447, 0.000447, 0.000447, 0.000447, 0.000447, 0.000447, 0.000447, 0.000447, 0.000447, 0.000447, 0.000447, 0.000447, 0.000447, 0.000447, 0.000447, 0.000447, 0.000447, 0.000447, 0.000447, 0.000447, 0.000447, 0.000447, 0.000447, 0.000447, 0.000447, 0.000447, 0.000447, 0.000447, 0.000447, 0.000447, 0.000447, 0.000447, 0.000447, 0.000447, 0.000447, 0.000447, 0.000447, 0.000447, 0.000447, 0.000447, 0.000447, 0.000447, 0.000447, 0.000447, 0.000447, 0.9409, 0.7679, 0.9493, 0.5, 0.9493, 0.5, 0.9409, 0.7679, 0.000447, 0.000447, 0.000447, 0.000447, 0.000447, 0.000447, 0.000447, 0.000447, 0.000447, 0.000447, 0.000447, 0.000447, 0.000447, 0.000447, 0.000447, 0.000447, 0.000447, 0.000447, 0.000447, 0.000447, 0.000447, 0.000447, 0.000447, 0.000447, 0.000447, 0.000447, 0.000447, 0.000447, 0.000447, 0.000447, 0.000447, 0.000447, 0.000447, 0.000447, 0.000447, 0.000447, 0.000447, 0.000447, 0.000447, 0.000447, 0.000447, 0.000447, 0.000447, 0.000447, 0.000447, 0.000447, 0.000447, 0.000447, 0.000447, 0.000447, 0.000447, 0.000447, 0.000447, 0.000447, 0.9493, 0.5, 0.9409, 0.2321, 0.9409, 0.2321, 0.9493, 0.5, 0.000447, 0.000447, 0.000447, 0.000447, 0.000447, 0.000447, 0.000447, 0.000447, 0.000447, 0.000447, 0.000447, 0.000447, 0.000447, 0.000447, 0.000447, 0.000447, 0.000447, 0.000447, 0.000447, 0.000447, 0.000447, 0.000447, 0.000447, 0.000447, 0.000447, 0.000447, 0.000447, 0.000447, 0.000447, 0.000447, 0.000447, 0.000447, 0.000447, 0.000447, 0.000447, 0.000447, 0.000447, 0.000447, 0.000447, 0.000447, 0.000447, 0.000447, 0.000447, 0.000447, 0.000447, 0.000447, 0.000447, 0.000447, 0.000447, 0.000447, 0.000447, 0.000447, 0.000447, 0.000447, 0.000447, 0.000447, 0.000447, 0.000447, 0.000447, 0.000447, 0.000447, 0.000447, 0.000447, 0.000447, 0.000447, 0.000447, 0.000447, 0.000447, 0.000447, 0.000447, 0.000447, 0.000447, 0.000447, 0.000447, 0.000447, 0.000447, 0.000447, 0.000447, 0.000447, 0.000447, 0.000447, 0.000447, 0.000447, 0.000447, 0.000447, 0.000447, 0.000447, 0.000447, 0.000447, 0.000447, 0.000447, 0.000447, 0.000447, 0.000447, 0.000447, 0.000447, 0.000447, 0.000447, 0.000447, 0.000447, 0.000447, 0.000447, 0.000447, 0.000447, 0.000447, 0.000447, 0.000447, 0.000447, 0.000447, 0.000447, 0.000447, 0.000447, 0.000447, 0.000447, 0.000447, 0.000447, 0.9409, 0.2321, 0.9186, 0.08138, 0.9186, 0.08138, 0.9409, 0.2321, 0.000447, 0.000447, 0.000447, 0.000447, 0.000447, 0.000447, 0.000447, 0.000447, 0.000447, 0.000447, 0.000447, 0.000447, 0.000447, 0.000447, 0.000447, 0.000447, 0.000447, 0.000447, 0.000447, 0.000447, 0.000447, 0.000447, 0.000447, 0.000447, 0.000447, 0.000447, 0.000447, 0.000447, 0.000447, 0.000447, 0.000447, 0.000447, 0.000447, 0.000447, 0.000447, 0.000447, 0.000447, 0.000447, 0.000447, 0.000447, 0.000447, 0.000447, 0.000447, 0.000447, 0.000447, 0.000447, 0.000447, 0.000447, 0.000447, 0.000447, 0.000447, 0.000447, 0.000447, 0.000447, 0.000447, 0.000447, 0.08138, 0.08138, 0.2321, 0.05905, 0.2237, 0.2237, 0.05905, 0.2321, 0.000447, 0.000447, 0.000447, 0.000447, 0.000447, 0.000447, 0.000447, 0.000447, 0.000447, 0.000447, 0.000447, 0.000447, 0.000447, 0.000447, 0.000447, 0.000447, 0.000447, 0.000447, 0.000447, 0.000447, 0.000447, 0.000447, 0.000447, 0.000447, 0.000447, 0.000447, 0.000447, 0.000447, 0.000447, 0.000447, 0.000447, 0.000447, 0.000447, 0.000447, 0.000447, 0.000447, 0.000447, 0.000447, 0.000447, 0.000447, 0.000447, 0.000447, 0.000447, 0.000447, 0.000447, 0.000447, 0.000447, 0.000447, 0.000447, 0.000447, 0.000447, 0.000447, 0.000447, 0.000447, 0.000447, 0.000447, 0.000447, 0.000447, 0.000447, 0.000447, 0.000447, 0.000447, 0.000447, 0.000447, 0.000447, 0.000447, 0.000447, 0.000447, 0.000447, 0.000447, 0.000447, 0.000447, 0.000447, 0.000447, 0.000447, 0.000447, 0.000447, 0.000447, 0.000447, 0.000447, 0.000447, 0.000447, 0.000447, 0.000447, 0.000447, 0.000447, 0.000447, 0.000447, 0.000447, 0.000447, 0.000447, 0.000447, 0.000447, 0.000447, 0.000447, 0.000447, 0.000447, 0.000447, 0.000447, 0.000447, 0.000447, 0.000447, 0.000447, 0.000447, 0.000447, 0.000447, 0.05905, 0.7679, 0.08138, 0.9186, 0.08138, 0.9186, 0.05905, 0.7679, 0.000447, 0.000447, 0.000447, 0.000447, 0.000447, 0.000447, 0.000447, 0.000447, 0.000447, 0.000447, 0.000447, 0.000447, 0.000447, 0.000447, 0.000447, 0.000447, 0.000447, 0.000447, 0.000447, 0.000447, 0.000447, 0.000447, 0.000447, 0.000447, 0.000447, 0.000447, 0.000447, 0.000447, 0.000447, 0.000447, 0.000447, 0.000447, 0.000447, 0.000447, 0.000447, 0.000447, 0.000447, 0.000447, 0.000447, 0.000447, 0.000447, 0.000447, 0.000447, 0.000447, 0.000447, 0.000447, 0.000447, 0.000447, 0.000447, 0.000447, 0.000447, 0.000447, 0.000447, 0.000447, 0.7679, 0.05905, 0.9186, 0.08138, 0.9186, 0.08138, 0.7679, 0.05905, 0.000447, 0.000447, 0.000447, 0.000447, 0.000447, 0.000447, 0.000447, 0.000447, 0.000447, 0.000447, 0.000447, 0.000447, 0.000447, 0.000447, 0.000447, 0.000447, 0.000447, 0.000447, 0.000447, 0.000447, 0.000447, 0.000447, 0.000447, 0.000447, 0.000447, 0.000447, 0.000447, 0.000447, 0.000447, 0.000447, 0.000447, 0.000447, 0.000447, 0.000447, 0.000447, 0.000447, 0.000447, 0.000447, 0.000447, 0.000447, 0.7791, 0.5, 0.5, 0.5, 0.5, 0.2209, 0.7763, 0.2237, 0.000447, 0.000447, 0.000447, 0.000447, 0.000447, 0.000447, 0.000447, 0.000447, 0.000447, 0.000447, 0.000447, 0.000447, 0.000447, 0.000447, 0.000447, 0.000447, 0.2209, 0.5, 0.05068, 0.5, 0.05905, 0.2321, 0.2237, 0.2237, 0.000447, 0.000447, 0.000447, 0.000447, 0.000447, 0.000447, 0.000447, 0.000447, 0.000447, 0.000447, 0.000447, 0.000447, 0.000447, 0.000447, 0.000447, 0.000447, 0.000447, 0.000447, 0.000447, 0.000447, 0.000447, 0.000447, 0.000447, 0.000447, 0.000447, 0.000447, 0.000447, 0.000447, 0.000447, 0.000447, 0.000447, 0.000447, 0.000447, 0.000447, 0.000447, 0.000447, 0.000447, 0.000447, 0.000447, 0.000447, 0.000447, 0.000447, 0.000447, 0.000447, 0.000447, 0.000447, 0.000447, 0.000447, 0.000447, 0.000447, 0.000447, 0.000447, 0.000447, 0.000447, 0.000447, 0.000447, 0.000447, 0.000447, 0.000447, 0.000447, 0.000447, 0.9996, 0.000447, 0.000447, 0.9996, 0.000447, 0.9996, 0.9996, 0.000447, 0.000447, 0.000447, 0.000447, 0.000447, 0.000447, 0.000447, 0.000447, 0.000447, 0.000447, 0.000447, 0.000447, 0.000447, 0.000447, 0.000447, 0.000447, 0.000447, 0.000447, 0.000447, 0.000447, 0.000447, 0.000447, 0.000447, 0.000447, 0.000447, 0.000447, 0.000447, 0.000447, 0.000447, 0.000447, 0.000447, 0.000447, 0.5698, 0.9996, 0.5419, 0.9996, 0.5419, 0.000447, 0.5698, 0.000447, 0.000447, 0.000447, 0.000447, 0.000447, 0.000447, 0.000447, 0.000447, 0.000447, 0.000447, 0.000447, 0.000447, 0.000447, 0.000447, 0.000447, 0.000447, 0.000447, 0.000447, 0.000447, 0.000447, 0.000447, 0.000447, 0.000447, 0.000447, 0.000447, 0.000447, 0.000447, 0.000447, 0.000447, 0.000447, 0.000447, 0.000447, 0.000447, 0.000447, 0.000447, 0.000447, 0.000447, 0.000447, 0.000447, 0.000447, 0.000447, 0.000447, 0.000447, 0.000447, 0.000447, 0.000447, 0.000447, 0.000447, 0.000447, 0.000447, 0.000447, 0.000447, 0.000447, 0.000447, 0.000447, 0.000447, 0.000447, 0.000447, 0.000447, 0.000447, 0.000447, 0.000447, 0.000447, 0.000447, 0.000447, 0.000447, 0.000447, 0.000447, 0.000447, 0.000447, 0.000447, 0.000447, 0.000447, 0.000447, 0.000447, 0.000447, 0.000447, 0.000447, 0.000447, 0.000447, 0.000447, 0.000447, 0.000447, 0.000447, 0.000447, 0.000447, 0.000447, 0.000447, 0.000447, 0.000447, 0.000447, 0.000447, 0.000447, 0.000447, 0.000447, 0.000447, 0.000447, 0.000447, 0.000447, 0.000447, 0.000447, 0.000447, 0.000447, 0.000447, 0.000447, 0.000447, 0.000447, 0.000447, 0.000447, 0.000447, 0.000447, 0.000447, 0.000447, 0.000447, 0.000447, 0.000447, 0.000447, 0.3046, 0.000447, 0.3381, 0.000447, 0.3381, 0.9996, 0.3046, 0.9996, 0.9996, 0.000447, 0.9996, 0.9996, 0.000447, 0.9996, 0.000447, 0.000447, 0.000447, 0.000447, 0.000447, 0.000447, 0.000447, 0.000447, 0.000447, 0.000447, 0.000447, 0.9996, 0.000447, 0.000447, 0.9996, 0.000447, 0.9996, 0.9996, 0.000447, 0.000447, 0.000447, 0.000447, 0.000447, 0.000447, 0.000447, 0.000447, 0.000447, 0.000447, 0.000447, 0.000447, 0.000447, 0.000447, 0.000447, 0.000447])
me_journey.materials.append(mat_01journeymarquee)
me_journey.materials.append(mat_02journeymonitor)
me_journey.materials.append(mat_journeysideart)
me_journey.materials.append(mat_journeybezel)
me_journey.materials.append(mat_journeyblack)
me_journey.materials.append(mat_journeynonemoreblack)
me_journey.materials.append(mat_journetbuttonwhite)
me_journey.materials.append(mat_journetbuttonred)
me_journey.materials.append(mat_journeycoindoor)
me_journey.materials.append(mat_journeycpo)
me_journey.materials.append(mat_journeyjoytop)
me_journey.materials.append(mat_journeyjoybottom)
me_journey.materials.append(mat_journeysideleftout)
me_journey.materials.append(mat_journeysideleftin)
me_journey.materials.append(mat_journeytmoldleft)
me_journey.materials.append(mat_journeysiderightin)
me_journey.materials.append(mat_journetsiderightout)
me_journey.materials.append(mat_journeytmoldright)
me_journey.use_remesh_fix_poles = True
me_journey.use_remesh_preserve_attributes = False
me_journey.update()

# ---- objects
ob_journey = bpy.data.objects.new('journey', me_journey)

# ---- transforms, parenting, visibility, modifiers, constraints
ob_journey.location = (0.03601, -0.2187, 1.056)
ob_journey.rotation_euler = (1.571, 0.0, 0.0)
_m = ob_journey.modifiers.new('Auto Smooth', 'NODES')
_m.node_group = ng_auto_smooth
_gi = [s.identifier for s in ng_auto_smooth.interface.items_tree if s.item_type == 'SOCKET' and s.in_out == 'INPUT']
_m[_gi[1]] = 1.047  # Angle
_m = ob_journey.modifiers.new('WeightedNormal', 'WEIGHTED_NORMAL')
_m.keep_sharp = True

# ---- collection membership
scene.collection.objects.link(ob_journey)

# ---- scene / render settings (as saved in the file)
scene.frame_start = 1; scene.frame_end = 250; scene.frame_set(1)
scene.render.engine = 'BLENDER_EEVEE_NEXT'
scene.cycles.use_denoising = False
scene.cycles.samples = 128
scene.cycles.sampling_pattern = 'TABULATED_SOBOL'
scene.cycles.use_adaptive_sampling = False
scene.cycles.use_light_tree = False
scene.view_settings.view_transform = 'Filmic'
bpy.context.view_layer.update()

# ---- added for rendering (the .blend has no active camera and no usable light): camera, sun
cam_auto = bpy.data.cameras.new('AutoCamera')
cam_auto.lens = 50.0
cam_auto.sensor_width = 36.0
cam_auto.clip_end = 1000.0
ob_auto_camera = bpy.data.objects.new('AutoCamera', cam_auto)
scene.collection.objects.link(ob_auto_camera)
ob_auto_camera.location = (1.8506, -2.22457, 2.38349)
ob_auto_camera.rotation_euler = (1.09748, -7.21219e-08, 0.694738)
scene.camera = ob_auto_camera
light_auto_sun = bpy.data.lights.new('AutoSun', 'SUN')
light_auto_sun.energy = 3.0
light_auto_sun.angle = 0.0523599
ob_auto_sun = bpy.data.objects.new('AutoSun', light_auto_sun)
scene.collection.objects.link(ob_auto_sun)
ob_auto_sun.rotation_euler = (0.872665, 0.174533, 0.523599)
bpy.context.view_layer.update()
